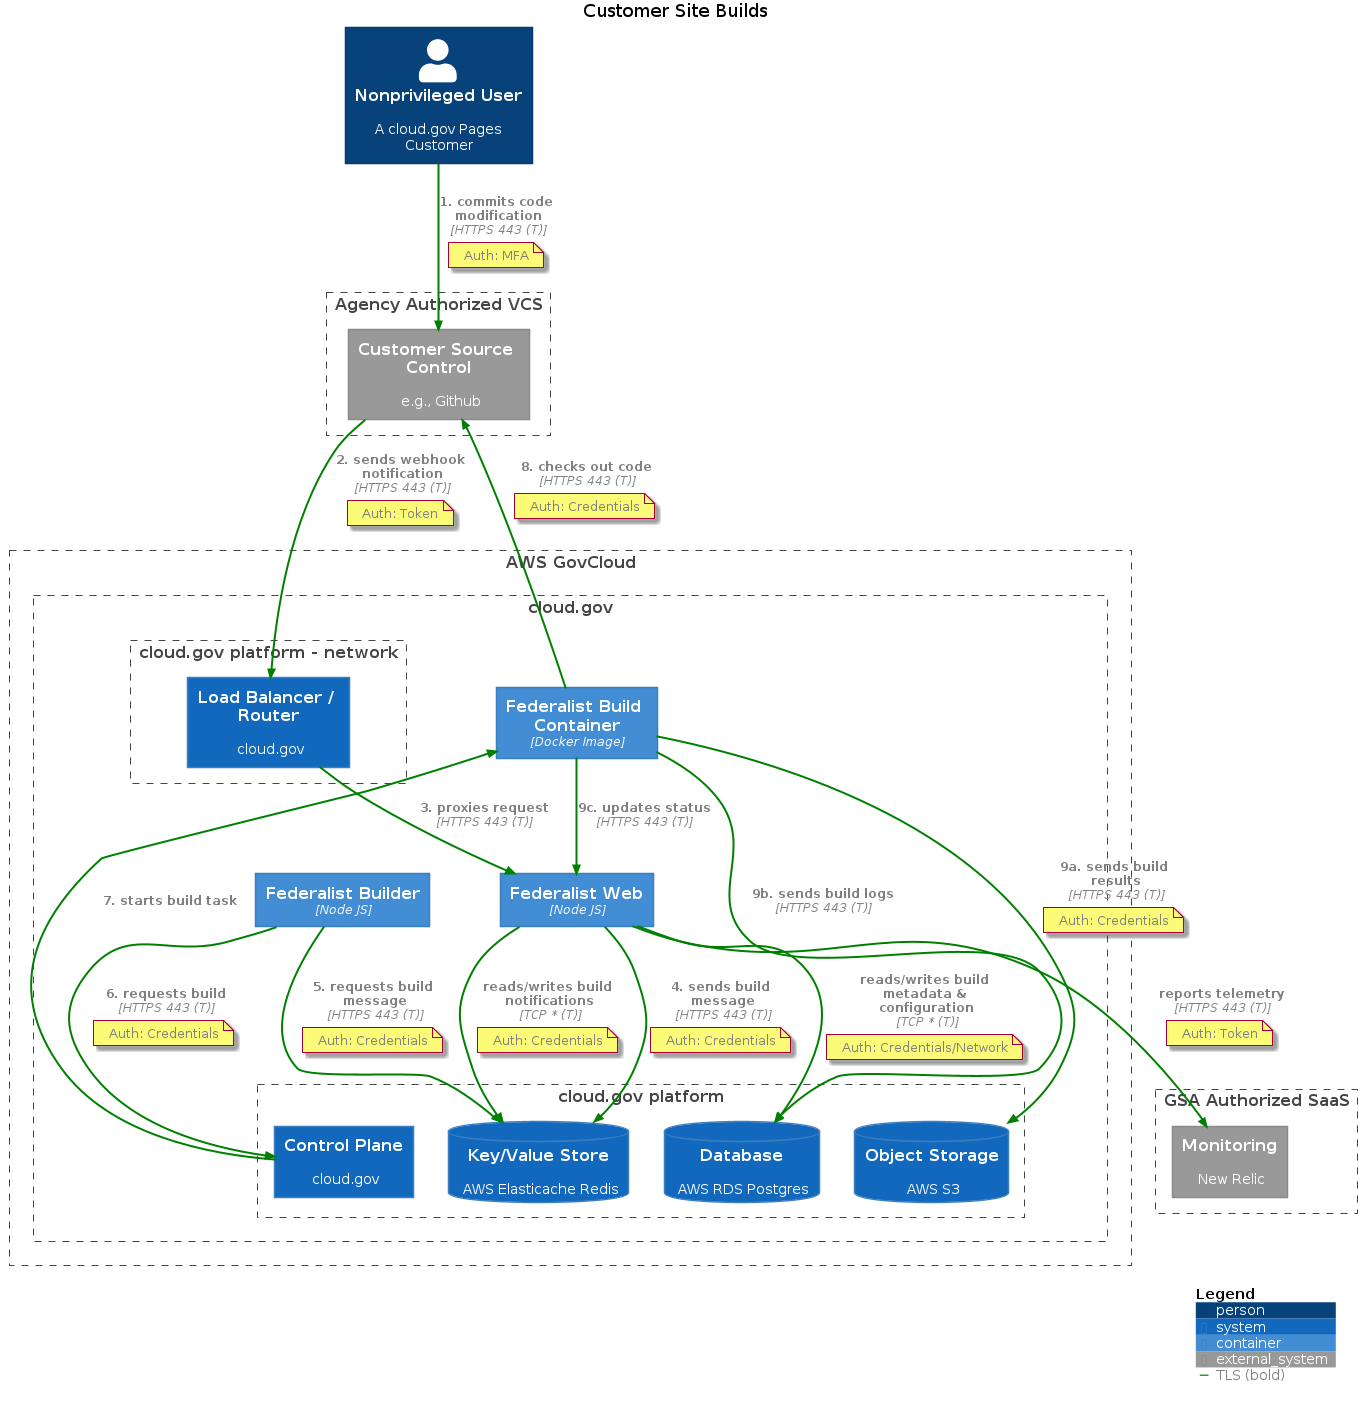

The diagram above was rendered by PlantUML. Its source (embedded in the PNG):
@startuml builds
!include https://raw.githubusercontent.com/plantuml-stdlib/C4-PlantUML/master/C4_Container.puml
'https://github.com/plantuml-stdlib/C4-PlantUML

title Customer Site Builds

AddRelTag("TLS", $textColor="grey", $lineColor="green", $lineStyle=BoldLine())

Person(npu, "Nonprivileged User", "A cloud.gov Pages Customer")
'note "Auth: Token" as webhook

Boundary(gsa, "Agency Authorized VCS") {
  System_Ext(gh, "Customer Source Control", "e.g., Github")
}

Boundary(gsa2, "GSA Authorized SaaS") {
  System_Ext(nr, "Monitoring", "New Relic")
}

Boundary(awsgov, "AWS GovCloud") {
  Boundary(cloudgov, "cloud.gov") {
    Container(core, "Federalist Web", "Node JS")
    Container(builder, "Federalist Builder", "Node JS")
    Container(build, "Federalist Build Container", "Docker Image")    
    Boundary(cloudgovnetwork, "cloud.gov platform - network") {
      System(elb, "Load Balancer / Router", "cloud.gov")
    }
    Boundary(cloudgovplat, "cloud.gov platform") {
      System(cc, "Control Plane", "cloud.gov")
      SystemDb(db, "Database", "AWS RDS Postgres")
      SystemDb(redis, "Key/Value Store", "AWS Elasticache Redis")
      SystemDb(s3, "Object Storage", "AWS S3")
    }
  }
}
Rel(core, nr, "reports telemetry", "HTTPS 443 (T)", $tags="TLS")
note on link
  Auth: Token
end note

Rel(npu, gh, "1. commits code modification", "HTTPS 443 (T)", $tags="TLS")
note on link
  Auth: MFA
end note

Rel(gh, elb, "2. sends webhook notification", "HTTPS 443 (T)", $tags="TLS")
note on link
  Auth: Token
end note

Rel(elb, core, "3. proxies request", "HTTPS 443 (T)", $tags="TLS")

Rel(core, redis, "4. sends build message", "HTTPS 443 (T)", $tags="TLS")
note on link
  Auth: Credentials
end note

Rel(builder, redis, "5. requests build message", "HTTPS 443 (T)", $tags="TLS")
note on link
  Auth: Credentials
end note

Rel(builder, cc, "6. requests build", "HTTPS 443 (T)", $tags="TLS")
note on link
  Auth: Credentials
end note

Rel(cc, build, "7. starts build task", $tags="TLS")

Rel(build, gh, "8. checks out code", "HTTPS 443 (T)", $tags="TLS")
note on link
  Auth: Credentials
end note

Rel(build, s3, "9a. sends build results", "HTTPS 443 (T)", $tags="TLS")
note on link
  Auth: Credentials
end note

Rel(build, db, "9b. sends build logs", "HTTPS 443 (T)", $tags="TLS")
Rel(build, core, "9c. updates status", "HTTPS 443 (T)", $tags="TLS")

' Other flows
Rel(core, db, "reads/writes build metadata & configuration", "TCP * (T)", $tags="TLS")
note on link
  Auth: Credentials/Network
end note

Rel(core, redis, "reads/writes build notifications", "TCP * (T)", $tags="TLS")
note on link
  Auth: Credentials
end note

' Authentication annotations
'npu .. githubfederalistauth
'githubfederalistauth .. core
'gh . webhook
'webhook ... core
SHOW_LEGEND()
@enduml